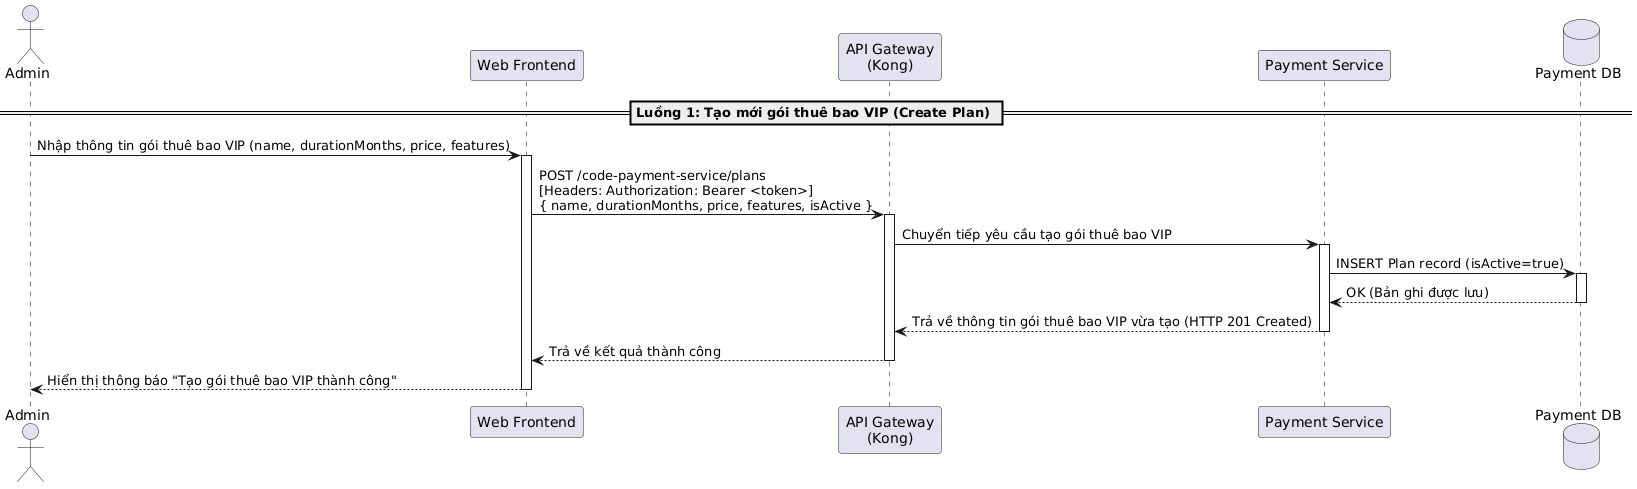

The diagram above was rendered by PlantUML. Its source (embedded in the PNG):
@startuml
actor "Admin" as Admin
participant "Web Frontend" as Frontend
participant "API Gateway\n(Kong)" as Kong
participant "Payment Service" as PaymentService
database "Payment DB" as DB

== Luồng 1: Tạo mới gói thuê bao VIP (Create Plan) ==
Admin -> Frontend: Nhập thông tin gói thuê bao VIP (name, durationMonths, price, features)
activate Frontend
Frontend -> Kong: POST /code-payment-service/plans\n[Headers: Authorization: Bearer <token>]\n{ name, durationMonths, price, features, isActive }
activate Kong
Kong -> PaymentService: Chuyển tiếp yêu cầu tạo gói thuê bao VIP
activate PaymentService

PaymentService -> DB: INSERT Plan record (isActive=true)
activate DB
DB --> PaymentService: OK (Bản ghi được lưu)
deactivate DB

PaymentService --> Kong: Trả về thông tin gói thuê bao VIP vừa tạo (HTTP 201 Created)
deactivate PaymentService
Kong --> Frontend: Trả về kết quả thành công
deactivate Kong
Frontend --> Admin: Hiển thị thông báo "Tạo gói thuê bao VIP thành công"
deactivate Frontend
@enduml